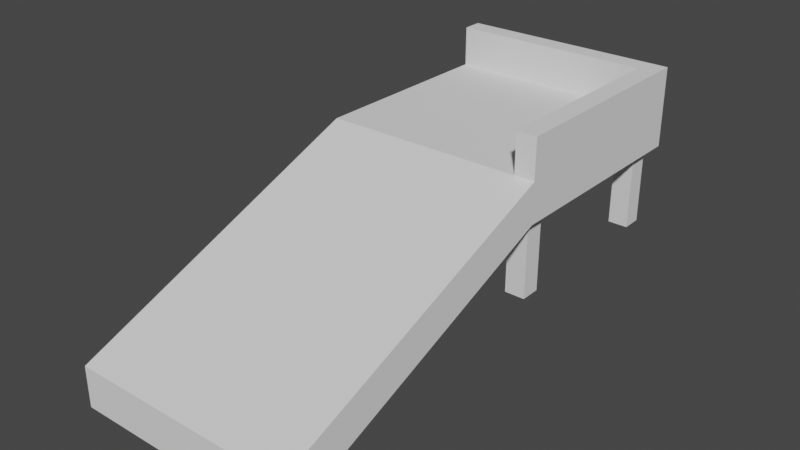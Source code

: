 # Source: Level.blend  (saved by Blender 3.5.10; exported with 4.5.12 LTS)
import bpy
from mathutils import Matrix  # noqa: F401  (used for matrix-valued properties, if any)

bpy.ops.wm.read_factory_settings(use_empty=True)
scene = bpy.context.scene
scene.name = 'Scene'

# ---- collections
col_collection = bpy.data.collections.new('Collection'); scene.collection.children.link(col_collection)

# ---- world
world_world = bpy.data.worlds.new('World'); scene.world = world_world
world_world.use_nodes = True; world_world.node_tree.nodes.clear()
_N = world_world.node_tree.nodes; _L = world_world.node_tree.links
n0 = _N.new('ShaderNodeOutputWorld'); n0.name = 'World Output'; n0.location = (300, 300)
n1 = _N.new('ShaderNodeBackground'); n1.name = 'Background'; n1.location = (10, 300)
n1.inputs[0].default_value = (0.05088, 0.05088, 0.05088, 1.0)
_L.new(n1.outputs[0], n0.inputs[0])
n0.is_active_output = True
world_world.color = (0.05088, 0.05088, 0.05088)
world_world.use_sun_shadow = False
world_world.sun_shadow_jitter_overblur = 0.0

# ---- meshes
me_cube_001 = bpy.data.meshes.new('Cube.001')
me_cube_001.from_pydata([(-5.0, -5.0, 4.0), (-5.0, -5.0, 6.0), (-5.0, 6.0, 4.0), (-5.0, 6.0, 6.0), (6.0, -5.0, 4.0), (6.0, -5.0, 6.0), (6.0, 6.0, 4.0), (6.0, 6.0, 6.0), (-5.0, -20.0, -2.0), (-5.0, -20.0, 0.0), (6.0, -20.0, -2.0), (6.0, -20.0, 0.0), (5.0, -5.0, 6.0), (5.0, -5.0, 8.0), (5.0, 5.0, 6.0), (5.0, 5.0, 8.0), (6.0, -5.0, 6.0), (6.0, -5.0, 8.0), (6.0, 5.0, 6.0), (6.0, 5.0, 8.0), (5.0, 6.0, 6.0), (5.0, 6.0, 8.0), (6.0, 6.0, 6.0), (6.0, 6.0, 8.0), (-5.0, 5.0, 6.0), (-5.0, 5.0, 8.0), (-5.0, 6.0, 6.0), (-5.0, 6.0, 8.0), (-3.5, 5.5, 4.0), (-3.5, 5.5, 0.0), (-3.5, 4.5, 4.0), (-3.5, 4.5, 0.0), (-4.5, 5.5, 4.0), (-4.5, 5.5, 0.0), (-4.5, 4.5, 4.0), (-4.5, 4.5, 0.0), (5.5, 5.5, 4.0), (5.5, 5.5, 0.0), (5.5, 4.5, 4.0), (5.5, 4.5, 0.0), (4.5, 5.5, 4.0), (4.5, 5.5, 0.0), (4.5, 4.5, 4.0), (4.5, 4.5, 0.0), (-3.5, -3.5, 4.0), (-3.5, -3.5, 0.0), (-3.5, -4.5, 4.0), (-3.5, -4.5, 0.0), (-4.5, -3.5, 4.0), (-4.5, -3.5, 0.0), (-4.5, -4.5, 4.0), (-4.5, -4.5, 0.0), (5.5, -3.5, 4.0), (5.5, -3.5, 0.0), (5.5, -4.5, 4.0), (5.5, -4.5, 0.0), (4.5, -3.5, 4.0), (4.5, -3.5, 0.0), (4.5, -4.5, 4.0), (4.5, -4.5, 0.0)], [], [(0, 1, 3, 2), (2, 3, 7, 6), (6, 7, 5, 4), (5, 1, 9, 11), (2, 6, 4, 0), (7, 3, 1, 5), (10, 11, 9, 8), (4, 5, 11, 10), (1, 0, 8, 9), (0, 4, 10, 8), (12, 13, 15, 14), (19, 18, 22, 23), (18, 19, 17, 16), (16, 17, 13, 12), (14, 18, 16, 12), (19, 15, 13, 17), (20, 21, 23, 22), (18, 14, 20, 22), (15, 19, 23, 21), (15, 21, 27, 25), (24, 25, 27, 26), (20, 14, 24, 26), (14, 15, 25, 24), (21, 20, 26, 27), (33, 29, 31, 35), (33, 32, 28, 29), (35, 34, 32, 33), (31, 30, 34, 35), (28, 32, 34, 30), (29, 28, 30, 31), (41, 37, 39, 43), (41, 40, 36, 37), (43, 42, 40, 41), (39, 38, 42, 43), (36, 40, 42, 38), (37, 36, 38, 39), (49, 45, 47, 51), (49, 48, 44, 45), (51, 50, 48, 49), (47, 46, 50, 51), (44, 48, 50, 46), (45, 44, 46, 47), (57, 53, 55, 59), (57, 56, 52, 53), (59, 58, 56, 57), (55, 54, 58, 59), (52, 56, 58, 54), (53, 52, 54, 55)])
_uv = me_cube_001.uv_layers.new(name='UVMap')
_uv.uv.foreach_set('vector', [0.375, 0.0, 0.625, 0.0, 0.625, 0.25, 0.375, 0.25, 0.375, 0.25, 0.625, 0.25, 0.625, 0.5, 0.375, 0.5, 0.375, 0.5, 0.625, 0.5, 0.625, 0.75, 0.375, 0.75, 0.625, 0.75, 0.875, 0.75, 0.875, 0.75, 0.625, 0.75, 0.125, 0.5, 0.375, 0.5, 0.375, 0.75, 0.125, 0.75, 0.625, 0.5, 0.875, 0.5, 0.875, 0.75, 0.625, 0.75, 0.375, 0.75, 0.625, 0.75, 0.625, 1.0, 0.375, 1.0, 0.375, 0.75, 0.625, 0.75, 0.625, 0.75, 0.375, 0.75, 0.625, 0.0, 0.375, 0.0, 0.375, 0.0, 0.625, 0.0, 0.125, 0.75, 0.375, 0.75, 0.375, 0.75, 0.125, 0.75, 0.375, 0.0, 0.625, 0.0, 0.625, 0.25, 0.375, 0.25, 0.625, 0.5, 0.375, 0.5, 0.375, 0.5, 0.625, 0.5, 0.375, 0.5, 0.625, 0.5, 0.625, 0.75, 0.375, 0.75, 0.375, 0.75, 0.625, 0.75, 0.625, 1.0, 0.375, 1.0, 0.125, 0.5, 0.375, 0.5, 0.375, 0.75, 0.125, 0.75, 0.625, 0.5, 0.875, 0.5, 0.875, 0.75, 0.625, 0.75, 0.375, 0.25, 0.625, 0.25, 0.625, 0.5, 0.375, 0.5, 0.375, 0.5, 0.125, 0.5, 0.125, 0.5, 0.375, 0.5, 0.875, 0.5, 0.625, 0.5, 0.625, 0.5, 0.875, 0.5, 0.875, 0.5, 0.875, 0.5, 0.875, 0.5, 0.875, 0.5, 0.375, 0.25, 0.625, 0.25, 0.625, 0.25, 0.375, 0.25, 0.125, 0.5, 0.125, 0.5, 0.125, 0.5, 0.125, 0.5, 0.375, 0.25, 0.625, 0.25, 0.625, 0.25, 0.375, 0.25, 0.625, 0.25, 0.375, 0.25, 0.375, 0.25, 0.625, 0.25, 0.375, 0.0, 0.625, 0.0, 0.625, 0.25, 0.375, 0.25, 0.375, 0.25, 0.625, 0.25, 0.625, 0.5, 0.375, 0.5, 0.375, 0.5, 0.625, 0.5, 0.625, 0.75, 0.375, 0.75, 0.375, 0.75, 0.625, 0.75, 0.625, 1.0, 0.375, 1.0, 0.125, 0.5, 0.375, 0.5, 0.375, 0.75, 0.125, 0.75, 0.625, 0.5, 0.875, 0.5, 0.875, 0.75, 0.625, 0.75, 0.375, 0.0, 0.625, 0.0, 0.625, 0.25, 0.375, 0.25, 0.375, 0.25, 0.625, 0.25, 0.625, 0.5, 0.375, 0.5, 0.375, 0.5, 0.625, 0.5, 0.625, 0.75, 0.375, 0.75, 0.375, 0.75, 0.625, 0.75, 0.625, 1.0, 0.375, 1.0, 0.125, 0.5, 0.375, 0.5, 0.375, 0.75, 0.125, 0.75, 0.625, 0.5, 0.875, 0.5, 0.875, 0.75, 0.625, 0.75, 0.375, 0.0, 0.625, 0.0, 0.625, 0.25, 0.375, 0.25, 0.375, 0.25, 0.625, 0.25, 0.625, 0.5, 0.375, 0.5, 0.375, 0.5, 0.625, 0.5, 0.625, 0.75, 0.375, 0.75, 0.375, 0.75, 0.625, 0.75, 0.625, 1.0, 0.375, 1.0, 0.125, 0.5, 0.375, 0.5, 0.375, 0.75, 0.125, 0.75, 0.625, 0.5, 0.875, 0.5, 0.875, 0.75, 0.625, 0.75, 0.375, 0.0, 0.625, 0.0, 0.625, 0.25, 0.375, 0.25, 0.375, 0.25, 0.625, 0.25, 0.625, 0.5, 0.375, 0.5, 0.375, 0.5, 0.625, 0.5, 0.625, 0.75, 0.375, 0.75, 0.375, 0.75, 0.625, 0.75, 0.625, 1.0, 0.375, 1.0, 0.125, 0.5, 0.375, 0.5, 0.375, 0.75, 0.125, 0.75, 0.625, 0.5, 0.875, 0.5, 0.875, 0.75, 0.625, 0.75])
me_cube_001.update()

# ---- objects
ob_cube = bpy.data.objects.new('Cube', me_cube_001)

# ---- transforms, parenting, visibility, modifiers, constraints
ob_cube.location = (0.0, 0.0, 0.0)
ob_cube.scale = (0.5, 0.5, 0.5)

# ---- collection membership
col_collection.objects.link(ob_cube)

# ---- scene / render settings (as saved in the file)
scene.frame_start = 1; scene.frame_end = 250; scene.frame_set(1)
scene.render.engine = 'BLENDER_EEVEE_NEXT'
scene.cycles.sampling_pattern = 'TABULATED_SOBOL'
scene.view_settings.view_transform = 'Filmic'
bpy.context.view_layer.update()

# ---- added for rendering (the .blend has no active camera and no usable light): camera, sun
cam_auto = bpy.data.cameras.new('AutoCamera')
cam_auto.lens = 50.0
cam_auto.sensor_width = 36.0
cam_auto.clip_end = 1000.0
ob_auto_camera = bpy.data.objects.new('AutoCamera', cam_auto)
scene.collection.objects.link(ob_auto_camera)
ob_auto_camera.location = (14.1052, -20.1263, 12.5842)
ob_auto_camera.rotation_euler = (1.09748, -7.21219e-08, 0.694738)
scene.camera = ob_auto_camera
light_auto_sun = bpy.data.lights.new('AutoSun', 'SUN')
light_auto_sun.energy = 3.0
light_auto_sun.angle = 0.0523599
ob_auto_sun = bpy.data.objects.new('AutoSun', light_auto_sun)
scene.collection.objects.link(ob_auto_sun)
ob_auto_sun.rotation_euler = (0.872665, 0.174533, 0.523599)
bpy.context.view_layer.update()
